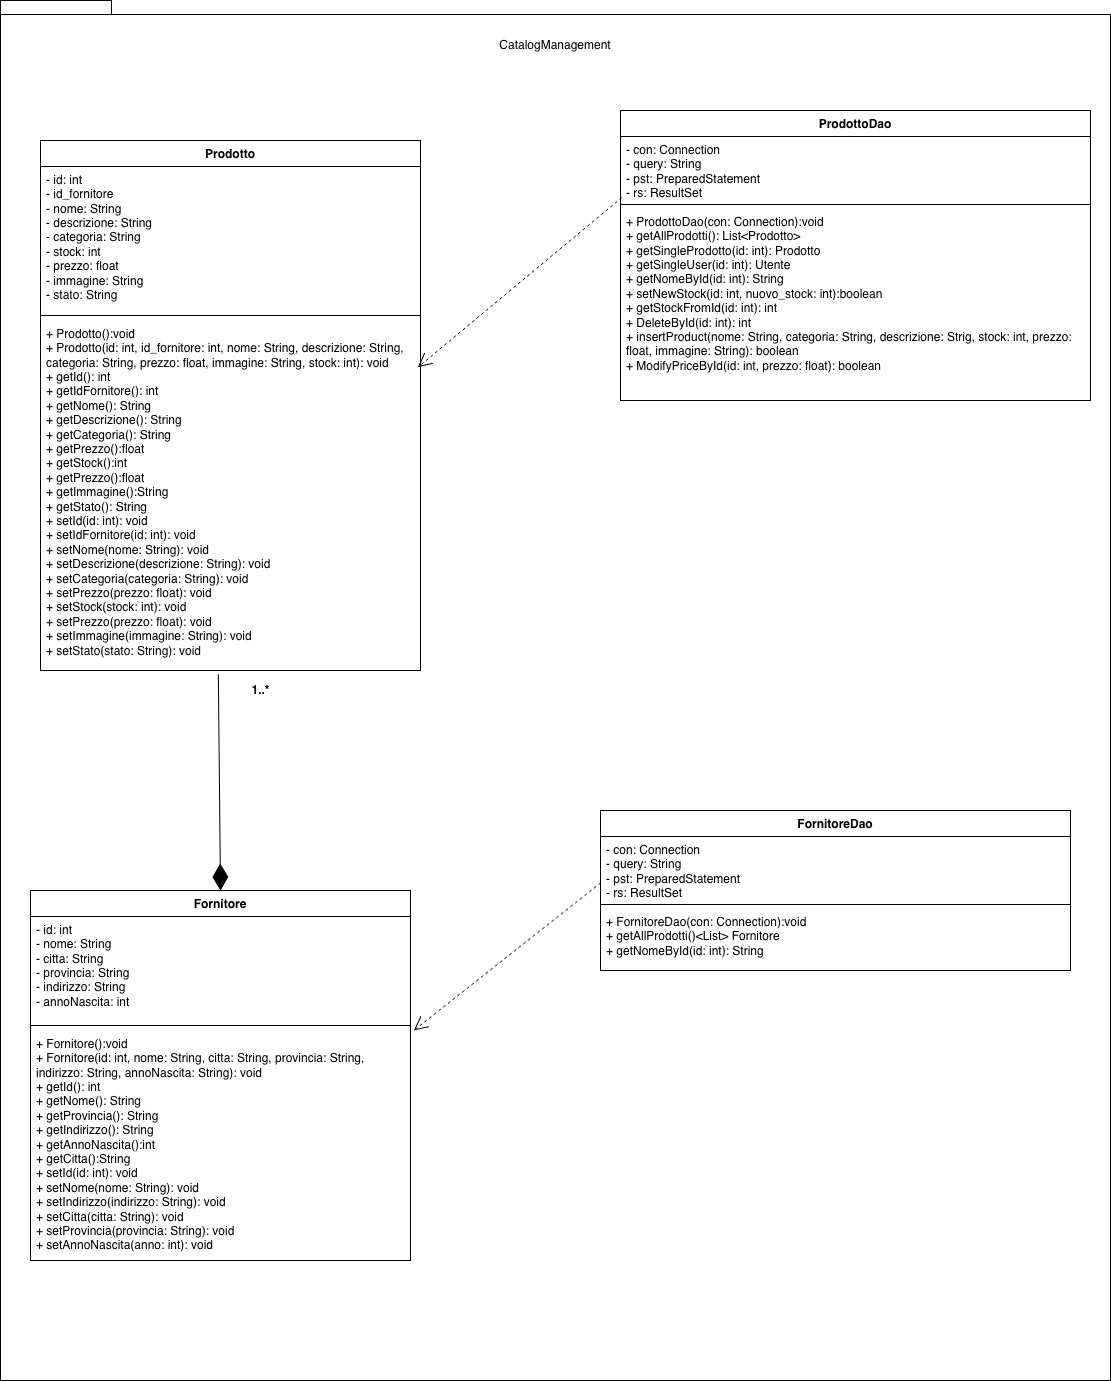

The diagram above was exported from draw.io. Its source (the exported page's mxGraphModel, read from the mxfile embedded in the PNG):
<mxGraphModel dx="1698" dy="953" grid="1" gridSize="10" guides="1" tooltips="1" connect="1" arrows="1" fold="1" page="1" pageScale="1" pageWidth="10000" pageHeight="10000" math="0" shadow="0">
  <root>
    <mxCell id="0" />
    <mxCell id="1" parent="0" />
    <mxCell id="fJ3wJb_7sqbznTFq-LTu-1" parent="1" style="shape=folder;fontStyle=1;spacingTop=10;tabWidth=40;tabHeight=14;tabPosition=left;html=1;whiteSpace=wrap;" value="" vertex="1">
      <mxGeometry height="1380" width="1110" x="390" y="210" as="geometry" />
    </mxCell>
    <mxCell id="fJ3wJb_7sqbznTFq-LTu-2" parent="1" style="text;html=1;whiteSpace=wrap;strokeColor=none;fillColor=none;align=center;verticalAlign=middle;rounded=0;" value="CatalogManagement" vertex="1">
      <mxGeometry height="30" width="60" x="915" y="240" as="geometry" />
    </mxCell>
    <mxCell id="fJ3wJb_7sqbznTFq-LTu-3" parent="1" style="swimlane;fontStyle=1;align=center;verticalAlign=top;childLayout=stackLayout;horizontal=1;startSize=26;horizontalStack=0;resizeParent=1;resizeParentMax=0;resizeLast=0;collapsible=1;marginBottom=0;whiteSpace=wrap;html=1;" value="Prodotto" vertex="1">
      <mxGeometry height="530" width="380" x="430" y="350" as="geometry">
        <mxRectangle height="30" width="80" x="640" y="300" as="alternateBounds" />
      </mxGeometry>
    </mxCell>
    <mxCell id="fJ3wJb_7sqbznTFq-LTu-4" parent="fJ3wJb_7sqbznTFq-LTu-3" style="text;strokeColor=none;fillColor=none;align=left;verticalAlign=top;spacingLeft=4;spacingRight=4;overflow=hidden;rotatable=0;points=[[0,0.5],[1,0.5]];portConstraint=eastwest;whiteSpace=wrap;html=1;" value="&lt;div&gt;- id: int&lt;/div&gt;&lt;div&gt;- id_fornitore&lt;/div&gt;&lt;div&gt;- nome: String&lt;/div&gt;&lt;div&gt;- descrizione: String&lt;span style=&quot;white-space: pre;&quot;&gt;&#09;&lt;/span&gt;&lt;/div&gt;&lt;div&gt;&lt;span style=&quot;white-space: pre;&quot;&gt;- categoria: String&lt;/span&gt;&lt;/div&gt;&lt;div&gt;&lt;span style=&quot;white-space: pre;&quot;&gt;- stock: int&lt;/span&gt;&lt;/div&gt;&lt;div&gt;&lt;span style=&quot;white-space: pre;&quot;&gt;- prezzo: float&lt;/span&gt;&lt;/div&gt;&lt;div&gt;&lt;span style=&quot;white-space: pre;&quot;&gt;- immagine: String&lt;/span&gt;&lt;/div&gt;&lt;div&gt;&lt;span style=&quot;white-space: pre;&quot;&gt;- stato: String&lt;/span&gt;&lt;/div&gt;&lt;div&gt;&lt;span style=&quot;white-space: pre;&quot;&gt;&lt;br&gt;&lt;/span&gt;&lt;/div&gt;&lt;div&gt;&lt;span style=&quot;white-space: pre;&quot;&gt;&lt;br&gt;&lt;/span&gt;&lt;/div&gt;&lt;div&gt;&lt;span style=&quot;white-space: pre;&quot;&gt;&lt;br&gt;&lt;/span&gt;&lt;/div&gt;" vertex="1">
      <mxGeometry height="144" width="380" y="26" as="geometry" />
    </mxCell>
    <mxCell id="fJ3wJb_7sqbznTFq-LTu-5" parent="fJ3wJb_7sqbznTFq-LTu-3" style="line;strokeWidth=1;fillColor=none;align=left;verticalAlign=middle;spacingTop=-1;spacingLeft=3;spacingRight=3;rotatable=0;labelPosition=right;points=[];portConstraint=eastwest;strokeColor=inherit;" value="" vertex="1">
      <mxGeometry height="10" width="380" y="170" as="geometry" />
    </mxCell>
    <mxCell id="fJ3wJb_7sqbznTFq-LTu-6" parent="fJ3wJb_7sqbznTFq-LTu-3" style="text;strokeColor=none;fillColor=none;align=left;verticalAlign=top;spacingLeft=4;spacingRight=4;overflow=hidden;rotatable=0;points=[[0,0.5],[1,0.5]];portConstraint=eastwest;whiteSpace=wrap;html=1;" value="&lt;div&gt;+ Prodotto():void&lt;/div&gt;&lt;div&gt;+ Prodotto(id: int, id_fornitore: int, nome: String, descrizione: String, categoria: String, prezzo: float, immagine: String, stock: int): void&lt;/div&gt;&lt;div&gt;+ getId(): int&lt;/div&gt;&lt;div&gt;+ getIdFornitore(): int&lt;/div&gt;&lt;div&gt;+ getNome(): String&lt;/div&gt;&lt;div&gt;+ getDescrizione(): String&lt;/div&gt;&lt;div&gt;+ getCategoria(): String&lt;/div&gt;&lt;div&gt;+ getPrezzo():float&lt;/div&gt;&lt;div&gt;+ getStock():int&lt;/div&gt;&lt;div&gt;+ getPrezzo():float&lt;/div&gt;&lt;div&gt;+ getImmagine():String&lt;/div&gt;&lt;div&gt;+ getStato(): String&lt;/div&gt;&lt;div&gt;&lt;div&gt;&lt;/div&gt;&lt;div&gt;+ setId(id: int): void&lt;/div&gt;&lt;div&gt;+ setIdFornitore(id: int): void&lt;/div&gt;&lt;div&gt;+ setNome(nome: String): void&lt;/div&gt;&lt;div&gt;+ setDescrizione(descrizione: String): void&lt;/div&gt;&lt;div&gt;+ setCategoria(categoria: String): void&lt;/div&gt;&lt;div&gt;+ setPrezzo(prezzo: float): void&lt;/div&gt;&lt;div&gt;+ setStock(stock: int): void&lt;/div&gt;&lt;div&gt;+ setPrezzo(prezzo: float): void&lt;/div&gt;&lt;div&gt;+ setImmagine(immagine: String): void&lt;/div&gt;&lt;div&gt;+ setStato(stato: String): void&lt;/div&gt;&lt;br&gt;&lt;/div&gt;" vertex="1">
      <mxGeometry height="350" width="380" y="180" as="geometry" />
    </mxCell>
    <mxCell id="fJ3wJb_7sqbznTFq-LTu-13" parent="1" style="swimlane;fontStyle=1;align=center;verticalAlign=top;childLayout=stackLayout;horizontal=1;startSize=26;horizontalStack=0;resizeParent=1;resizeParentMax=0;resizeLast=0;collapsible=1;marginBottom=0;whiteSpace=wrap;html=1;" value="ProdottoDao" vertex="1">
      <mxGeometry height="290" width="470" x="1010" y="320" as="geometry">
        <mxRectangle height="30" width="80" x="640" y="300" as="alternateBounds" />
      </mxGeometry>
    </mxCell>
    <mxCell id="fJ3wJb_7sqbznTFq-LTu-14" parent="fJ3wJb_7sqbznTFq-LTu-13" style="text;strokeColor=none;fillColor=none;align=left;verticalAlign=top;spacingLeft=4;spacingRight=4;overflow=hidden;rotatable=0;points=[[0,0.5],[1,0.5]];portConstraint=eastwest;whiteSpace=wrap;html=1;" value="&lt;div&gt;- con: Connection&lt;/div&gt;&lt;div&gt;- query: String&lt;/div&gt;&lt;div&gt;- pst: PreparedStatement&lt;span style=&quot;white-space: pre;&quot;&gt;&#09;&lt;/span&gt;&lt;/div&gt;&lt;div&gt;&lt;span style=&quot;white-space: pre;&quot;&gt;- rs: ResultSet&lt;/span&gt;&lt;/div&gt;&lt;div&gt;&lt;span style=&quot;white-space: pre;&quot;&gt;&lt;br&gt;&lt;/span&gt;&lt;/div&gt;" vertex="1">
      <mxGeometry height="64" width="470" y="26" as="geometry" />
    </mxCell>
    <mxCell id="fJ3wJb_7sqbznTFq-LTu-15" parent="fJ3wJb_7sqbznTFq-LTu-13" style="line;strokeWidth=1;fillColor=none;align=left;verticalAlign=middle;spacingTop=-1;spacingLeft=3;spacingRight=3;rotatable=0;labelPosition=right;points=[];portConstraint=eastwest;strokeColor=inherit;" value="" vertex="1">
      <mxGeometry height="8" width="470" y="90" as="geometry" />
    </mxCell>
    <mxCell id="fJ3wJb_7sqbznTFq-LTu-16" parent="fJ3wJb_7sqbznTFq-LTu-13" style="text;strokeColor=none;fillColor=none;align=left;verticalAlign=top;spacingLeft=4;spacingRight=4;overflow=hidden;rotatable=0;points=[[0,0.5],[1,0.5]];portConstraint=eastwest;whiteSpace=wrap;html=1;" value="&lt;div&gt;+ ProdottoDao(con: Connection):void&lt;/div&gt;&lt;div&gt;+ getAllProdotti(): List&amp;lt;Prodotto&amp;gt;&lt;/div&gt;&lt;div&gt;+ getSingleProdotto(id: int): Prodotto&lt;/div&gt;&lt;div&gt;+ getSingleUser(id: int): Utente&lt;/div&gt;&lt;div&gt;+ getNomeById(id: int): String&lt;/div&gt;&lt;div&gt;+ setNewStock(id: int, nuovo_stock: int):boolean&lt;/div&gt;&lt;div&gt;+ getStockFromId(id: int): int&lt;/div&gt;&lt;div&gt;+ DeleteById(id: int): int&lt;/div&gt;&lt;div&gt;+ insertProduct(nome: String, categoria: String, descrizione: Strig, stock: int, prezzo: float, immagine: String): boolean&lt;/div&gt;&lt;div&gt;+ ModifyPriceById(id: int, prezzo: float): boolean&lt;/div&gt;" vertex="1">
      <mxGeometry height="192" width="470" y="98" as="geometry" />
    </mxCell>
    <mxCell id="fJ3wJb_7sqbznTFq-LTu-17" edge="1" parent="1" source="fJ3wJb_7sqbznTFq-LTu-14" style="endArrow=open;endSize=12;dashed=1;html=1;rounded=0;exitX=0.003;exitY=0.953;exitDx=0;exitDy=0;exitPerimeter=0;entryX=0.993;entryY=0.134;entryDx=0;entryDy=0;entryPerimeter=0;" target="fJ3wJb_7sqbznTFq-LTu-6" value="">
      <mxGeometry relative="1" width="160" as="geometry">
        <mxPoint x="715" y="460" as="sourcePoint" />
        <mxPoint x="875" y="460" as="targetPoint" />
      </mxGeometry>
    </mxCell>
    <mxCell id="nNdCDCiE_fKTjj-5rs4k-3" parent="1" style="swimlane;fontStyle=1;align=center;verticalAlign=top;childLayout=stackLayout;horizontal=1;startSize=26;horizontalStack=0;resizeParent=1;resizeParentMax=0;resizeLast=0;collapsible=1;marginBottom=0;whiteSpace=wrap;html=1;" value="Fornitore" vertex="1">
      <mxGeometry height="370" width="380" x="420" y="1100" as="geometry">
        <mxRectangle height="30" width="80" x="640" y="300" as="alternateBounds" />
      </mxGeometry>
    </mxCell>
    <mxCell id="nNdCDCiE_fKTjj-5rs4k-4" parent="nNdCDCiE_fKTjj-5rs4k-3" style="text;strokeColor=none;fillColor=none;align=left;verticalAlign=top;spacingLeft=4;spacingRight=4;overflow=hidden;rotatable=0;points=[[0,0.5],[1,0.5]];portConstraint=eastwest;whiteSpace=wrap;html=1;" value="&lt;div&gt;- id: int&lt;/div&gt;&lt;div&gt;- nome: String&lt;/div&gt;&lt;div&gt;- citta: String&lt;span style=&quot;white-space: pre;&quot;&gt;&#09;&lt;/span&gt;&lt;/div&gt;&lt;div&gt;&lt;span style=&quot;white-space: pre;&quot;&gt;- provincia: String&lt;/span&gt;&lt;/div&gt;&lt;div&gt;&lt;span style=&quot;white-space: pre;&quot;&gt;- indirizzo: String&lt;/span&gt;&lt;/div&gt;&lt;div&gt;&lt;span style=&quot;white-space: pre;&quot;&gt;- annoNascita: int&lt;/span&gt;&lt;/div&gt;&lt;div&gt;&lt;span style=&quot;white-space: pre;&quot;&gt;&lt;br&gt;&lt;/span&gt;&lt;/div&gt;&lt;div&gt;&lt;span style=&quot;white-space: pre;&quot;&gt;&lt;br&gt;&lt;/span&gt;&lt;/div&gt;&lt;div&gt;&lt;span style=&quot;white-space: pre;&quot;&gt;&lt;br&gt;&lt;/span&gt;&lt;/div&gt;" vertex="1">
      <mxGeometry height="104" width="380" y="26" as="geometry" />
    </mxCell>
    <mxCell id="nNdCDCiE_fKTjj-5rs4k-5" parent="nNdCDCiE_fKTjj-5rs4k-3" style="line;strokeWidth=1;fillColor=none;align=left;verticalAlign=middle;spacingTop=-1;spacingLeft=3;spacingRight=3;rotatable=0;labelPosition=right;points=[];portConstraint=eastwest;strokeColor=inherit;" value="" vertex="1">
      <mxGeometry height="10" width="380" y="130" as="geometry" />
    </mxCell>
    <mxCell id="nNdCDCiE_fKTjj-5rs4k-6" parent="nNdCDCiE_fKTjj-5rs4k-3" style="text;strokeColor=none;fillColor=none;align=left;verticalAlign=top;spacingLeft=4;spacingRight=4;overflow=hidden;rotatable=0;points=[[0,0.5],[1,0.5]];portConstraint=eastwest;whiteSpace=wrap;html=1;" value="&lt;div&gt;+ Fornitore():void&lt;/div&gt;&lt;div&gt;+ Fornitore(id: int, nome: String, citta: String, provincia: String, indirizzo: String, annoNascita: String): void&lt;/div&gt;&lt;div&gt;+ getId(): int&lt;/div&gt;&lt;div&gt;+ getNome(): String&lt;/div&gt;&lt;div&gt;+ getProvincia(): String&lt;/div&gt;&lt;div&gt;+ getIndirizzo(): String&lt;/div&gt;&lt;div&gt;+ getAnnoNascita():int&lt;/div&gt;&lt;div&gt;+ getCitta():String&lt;/div&gt;&lt;div&gt;&lt;div&gt;&lt;/div&gt;&lt;div&gt;+ setId(id: int): void&lt;/div&gt;&lt;div&gt;+ setNome(nome: String): void&lt;/div&gt;&lt;div&gt;+ setIndirizzo(indirizzo: String): void&lt;/div&gt;&lt;div&gt;+ setCitta(citta: String): void&lt;/div&gt;&lt;div&gt;+ setProvincia(provincia: String): void&lt;/div&gt;&lt;div&gt;+ setAnnoNascita(anno: int): void&lt;/div&gt;&lt;br&gt;&lt;/div&gt;" vertex="1">
      <mxGeometry height="230" width="380" y="140" as="geometry" />
    </mxCell>
    <mxCell id="nNdCDCiE_fKTjj-5rs4k-9" edge="1" parent="1" source="fJ3wJb_7sqbznTFq-LTu-6" style="endArrow=diamondThin;endFill=1;endSize=24;html=1;rounded=0;entryX=0.5;entryY=0;entryDx=0;entryDy=0;exitX=0.468;exitY=1.011;exitDx=0;exitDy=0;exitPerimeter=0;" target="nNdCDCiE_fKTjj-5rs4k-3" value="">
      <mxGeometry relative="1" width="160" as="geometry">
        <mxPoint x="820" y="940" as="sourcePoint" />
        <mxPoint x="980" y="940" as="targetPoint" />
      </mxGeometry>
    </mxCell>
    <mxCell id="nNdCDCiE_fKTjj-5rs4k-10" parent="1" style="text;align=center;fontStyle=1;verticalAlign=middle;spacingLeft=3;spacingRight=3;strokeColor=none;rotatable=0;points=[[0,0.5],[1,0.5]];portConstraint=eastwest;html=1;" value="1..*" vertex="1">
      <mxGeometry height="26" width="80" x="610" y="887" as="geometry" />
    </mxCell>
    <mxCell id="nNdCDCiE_fKTjj-5rs4k-11" parent="1" style="swimlane;fontStyle=1;align=center;verticalAlign=top;childLayout=stackLayout;horizontal=1;startSize=26;horizontalStack=0;resizeParent=1;resizeParentMax=0;resizeLast=0;collapsible=1;marginBottom=0;whiteSpace=wrap;html=1;" value="FornitoreDao" vertex="1">
      <mxGeometry height="160" width="470" x="990" y="1020" as="geometry">
        <mxRectangle height="30" width="80" x="640" y="300" as="alternateBounds" />
      </mxGeometry>
    </mxCell>
    <mxCell id="nNdCDCiE_fKTjj-5rs4k-12" parent="nNdCDCiE_fKTjj-5rs4k-11" style="text;strokeColor=none;fillColor=none;align=left;verticalAlign=top;spacingLeft=4;spacingRight=4;overflow=hidden;rotatable=0;points=[[0,0.5],[1,0.5]];portConstraint=eastwest;whiteSpace=wrap;html=1;" value="&lt;div&gt;- con: Connection&lt;/div&gt;&lt;div&gt;- query: String&lt;/div&gt;&lt;div&gt;- pst: PreparedStatement&lt;span style=&quot;white-space: pre;&quot;&gt;&#09;&lt;/span&gt;&lt;/div&gt;&lt;div&gt;&lt;span style=&quot;white-space: pre;&quot;&gt;- rs: ResultSet&lt;/span&gt;&lt;/div&gt;&lt;div&gt;&lt;span style=&quot;white-space: pre;&quot;&gt;&lt;br&gt;&lt;/span&gt;&lt;/div&gt;" vertex="1">
      <mxGeometry height="64" width="470" y="26" as="geometry" />
    </mxCell>
    <mxCell id="nNdCDCiE_fKTjj-5rs4k-13" parent="nNdCDCiE_fKTjj-5rs4k-11" style="line;strokeWidth=1;fillColor=none;align=left;verticalAlign=middle;spacingTop=-1;spacingLeft=3;spacingRight=3;rotatable=0;labelPosition=right;points=[];portConstraint=eastwest;strokeColor=inherit;" value="" vertex="1">
      <mxGeometry height="8" width="470" y="90" as="geometry" />
    </mxCell>
    <mxCell id="nNdCDCiE_fKTjj-5rs4k-14" parent="nNdCDCiE_fKTjj-5rs4k-11" style="text;strokeColor=none;fillColor=none;align=left;verticalAlign=top;spacingLeft=4;spacingRight=4;overflow=hidden;rotatable=0;points=[[0,0.5],[1,0.5]];portConstraint=eastwest;whiteSpace=wrap;html=1;" value="&lt;div&gt;+ FornitoreDao(con: Connection):void&lt;/div&gt;&lt;div&gt;+ getAllProdotti()&amp;lt;List&amp;gt; Fornitore&lt;/div&gt;&lt;div&gt;+ getNomeById(id: int): String&lt;/div&gt;" vertex="1">
      <mxGeometry height="62" width="470" y="98" as="geometry" />
    </mxCell>
    <mxCell id="nNdCDCiE_fKTjj-5rs4k-15" edge="1" parent="1" source="nNdCDCiE_fKTjj-5rs4k-12" style="endArrow=open;endSize=12;dashed=1;html=1;rounded=0;exitX=0.001;exitY=0.721;exitDx=0;exitDy=0;exitPerimeter=0;entryX=1.009;entryY=-0.001;entryDx=0;entryDy=0;entryPerimeter=0;" target="nNdCDCiE_fKTjj-5rs4k-6" value="">
      <mxGeometry relative="1" width="160" as="geometry">
        <mxPoint x="1094" y="913" as="sourcePoint" />
        <mxPoint x="890" y="1083" as="targetPoint" />
      </mxGeometry>
    </mxCell>
  </root>
</mxGraphModel>